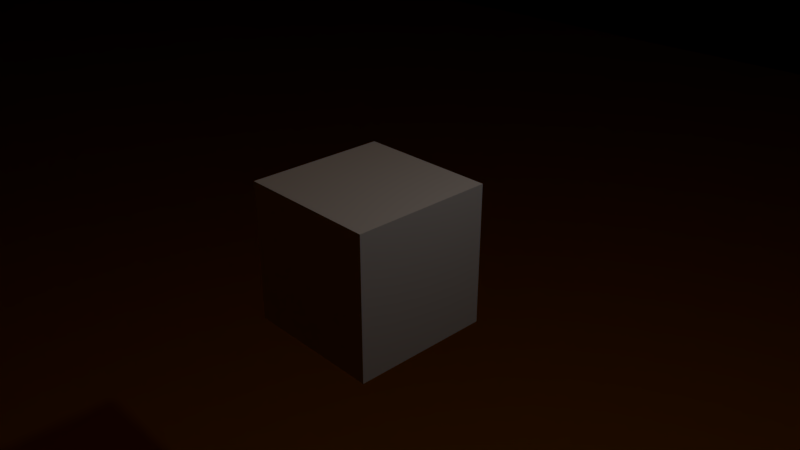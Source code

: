 # Source: wall_plain.blend  (saved by Blender 2.79.0; exported with 4.5.12 LTS)
import bpy
from mathutils import Matrix  # noqa: F401  (used for matrix-valued properties, if any)

bpy.ops.wm.read_factory_settings(use_empty=True)
scene = bpy.context.scene
scene.name = 'Scene'

# ---- collections
col_collection_1 = bpy.data.collections.new('Collection 1'); scene.collection.children.link(col_collection_1)

# ---- materials (node trees are filled in below, after node groups)
mat_wood = bpy.data.materials.new('wood')
mat_wood.alpha_threshold = 0.0
mat_wood.use_transparent_shadow = False
mat_wood.diffuse_color = (0.8, 0.3559, 0.005547, 1.0)
mat_wood.roughness = 0.5
mat_white = bpy.data.materials.new('white')
mat_white.alpha_threshold = 0.0
mat_white.use_transparent_shadow = False
mat_white.roughness = 0.5
mat_white.specular_intensity = 0.8
mat_material = bpy.data.materials.new('Material')
mat_material.alpha_threshold = 0.0
mat_material.use_transparent_shadow = False
mat_material.roughness = 0.5
mat_material.line_color = (0.0, 0.0, 0.0, 1.0)

# ---- material node trees

# ---- world
world_world = bpy.data.worlds.new('World'); scene.world = world_world
world_world.color = (0.05088, 0.05088, 0.05088)
world_world.use_sun_shadow = False
world_world.sun_shadow_jitter_overblur = 0.0
world_world.cycles.sampling_method = 'MANUAL'

# ---- cameras
cam_camera = bpy.data.cameras.new('Camera')
cam_camera.clip_end = 100.0
cam_camera.lens = 35.0
cam_camera.sensor_width = 32.0
cam_camera.sensor_height = 18.0
cam_camera.ortho_scale = 7.314
cam_camera.dof.focus_distance = 0.0
cam_camera.dof.aperture_fstop = 128.0

# ---- lights
light_lamp = bpy.data.lights.new('Lamp', 'POINT')
light_lamp.transmission_factor = 0.0
light_lamp.cutoff_distance = 30.0
light_lamp.energy = 100.0
light_lamp.shadow_buffer_clip_start = 1.001
light_lamp.shadow_soft_size = 0.1
light_lamp.shadow_maximum_resolution = 0.006
light_lamp.use_absolute_resolution = True

# ---- meshes
me_wall_plain = bpy.data.meshes.new('Wall Plain')
me_wall_plain.from_pydata([(71.86, -44.45, 590.1), (71.82, -44.45, 590.5), (71.82, -50.8, 590.5), (71.98, -44.45, 589.6), (71.86, -50.8, 590.1), (72.17, -44.45, 589.1), (71.98, -50.8, 589.6), (72.43, -44.45, 588.7), (72.17, -50.8, 589.1), (72.75, -44.45, 588.3), (72.43, -50.8, 588.7), (73.13, -44.45, 588.0), (72.75, -50.8, 588.3), (73.56, -44.45, 587.7), (73.13, -50.8, 588.0), (74.02, -44.45, 587.5), (73.56, -50.8, 587.7), (74.5, -44.45, 587.4), (74.02, -50.8, 587.5), (75.0, -44.45, 587.4), (74.5, -50.8, 587.4), (75.5, -44.45, 587.4), (75.0, -50.8, 587.4), (75.98, -44.45, 587.5), (75.5, -50.8, 587.4), (76.44, -44.45, 587.7), (75.98, -50.8, 587.5), (76.87, -44.45, 588.0), (76.44, -50.8, 587.7), (77.25, -44.45, 588.3), (76.87, -50.8, 588.0), (77.57, -44.45, 588.7), (77.25, -50.8, 588.3), (77.83, -44.45, 589.1), (77.57, -50.8, 588.7), (78.02, -44.45, 589.6), (77.83, -50.8, 589.1), (78.14, -44.45, 590.1), (78.02, -50.8, 589.6), (78.18, -44.45, 590.5), (78.14, -50.8, 590.1), (78.14, -44.45, 591.0), (78.18, -50.8, 590.5), (78.02, -44.45, 591.5), (78.14, -50.8, 591.0), (77.83, -44.45, 592.0), (78.02, -50.8, 591.5), (77.57, -44.45, 592.4), (77.83, -50.8, 592.0), (77.25, -44.45, 592.8), (77.57, -50.8, 592.4), (76.87, -44.45, 593.1), (77.25, -50.8, 592.8), (76.44, -44.45, 593.4), (76.87, -50.8, 593.1), (75.98, -44.45, 593.6), (76.44, -50.8, 593.4), (75.5, -44.45, 593.7), (75.98, -50.8, 593.6), (75.0, -44.45, 593.7), (75.5, -50.8, 593.7), (74.5, -44.45, 593.7), (75.0, -50.8, 593.7), (74.02, -44.45, 593.6), (74.5, -50.8, 593.7), (73.56, -44.45, 593.4), (74.02, -50.8, 593.6), (73.13, -44.45, 593.1), (73.56, -50.8, 593.4), (72.75, -44.45, 592.8), (73.13, -50.8, 593.1), (72.43, -44.45, 592.4), (72.75, -50.8, 592.8), (72.17, -44.45, 592.0), (72.43, -50.8, 592.4), (71.98, -44.45, 591.5), (72.17, -50.8, 592.0), (71.86, -44.45, 591.0), (71.98, -50.8, 591.5), (71.86, -50.8, 591.0), (304.8, -50.8, 600.1), (-75.0, -50.8, 593.7), (-74.5, -50.8, 593.7), (-304.8, -50.8, 600.1), (-76.44, -50.8, 593.4), (-75.98, -50.8, 593.6), (-77.25, -50.8, 592.8), (-76.87, -50.8, 593.1), (-71.98, -50.8, 591.5), (-71.86, -50.8, 591.0), (-73.56, -50.8, 593.4), (-73.13, -50.8, 593.1), (-74.02, -50.8, 593.6), (-75.5, -50.8, 593.7), (-72.75, -50.8, 588.3), (304.8, -50.8, 295.3), (-72.75, -50.8, 592.8), (-72.43, -50.8, 592.4), (-77.83, -50.8, 592.0), (-77.57, -50.8, 592.4), (-304.8, -50.8, 295.3), (-75.5, -50.8, 587.4), (-75.98, -50.8, 587.5), (-73.13, -50.8, 588.0), (-71.82, -50.8, 590.5), (-72.17, -50.8, 592.0), (-78.02, -50.8, 591.5), (-76.44, -50.8, 587.7), (-76.87, -50.8, 588.0), (-74.5, -50.8, 587.4), (-75.0, -50.8, 587.4), (-73.56, -50.8, 587.7), (-74.02, -50.8, 587.5), (-71.86, -50.8, 590.1), (-78.02, -50.8, 589.6), (-78.14, -50.8, 590.1), (-77.25, -50.8, 588.3), (-77.57, -50.8, 588.7), (-71.98, -50.8, 589.6), (-72.17, -50.8, 589.1), (-78.18, -50.8, 590.5), (-78.14, -50.8, 591.0), (-77.83, -50.8, 589.1), (-72.43, -50.8, 588.7), (304.8, -44.45, 600.1), (-74.5, -44.45, 593.7), (-75.0, -44.45, 593.7), (-304.8, -44.45, 600.1), (-76.44, -44.45, 593.4), (-76.87, -44.45, 593.1), (-75.5, -44.45, 593.7), (-75.98, -44.45, 593.6), (-74.02, -44.45, 593.6), (-71.98, -44.45, 591.5), (-77.25, -44.45, 592.8), (-77.57, -44.45, 592.4), (-72.75, -44.45, 592.8), (-73.13, -44.45, 593.1), (-72.17, -44.45, 592.0), (-72.43, -44.45, 592.4), (-77.83, -44.45, 592.0), (-78.02, -44.45, 591.5), (-73.56, -44.45, 593.4), (-71.82, -44.45, 590.5), (-71.86, -44.45, 591.0), (-304.8, -44.45, 295.3), (-76.44, -44.45, 587.7), (-75.98, -44.45, 587.5), (-71.98, -44.45, 589.6), (-71.86, -44.45, 590.1), (304.8, -44.45, 295.3), (-75.5, -44.45, 587.4), (-75.0, -44.45, 587.4), (-76.87, -44.45, 588.0), (-77.83, -44.45, 589.1), (-77.57, -44.45, 588.7), (-78.02, -44.45, 589.6), (-77.25, -44.45, 588.3), (-78.14, -44.45, 591.0), (-72.75, -44.45, 588.3), (-72.43, -44.45, 588.7), (-72.17, -44.45, 589.1), (-78.18, -44.45, 590.5), (-78.14, -44.45, 590.1), (-73.56, -44.45, 587.7), (-73.13, -44.45, 588.0), (-74.5, -44.45, 587.4), (-74.02, -44.45, 587.5), (-75.0, 44.45, 587.4), (-75.5, 44.45, 587.4), (-75.98, 44.45, 587.5), (-76.44, 44.45, 587.7), (-76.87, 44.45, 588.0), (-77.25, 44.45, 588.3), (-77.57, 44.45, 588.7), (-77.83, 44.45, 589.1), (-78.02, 44.45, 589.6), (-78.14, 44.45, 590.1), (-78.18, 44.45, 590.5), (-78.14, 44.45, 591.0), (-78.02, 44.45, 591.5), (-77.83, 44.45, 592.0), (-77.57, 44.45, 592.4), (-77.25, 44.45, 592.8), (-76.87, 44.45, 593.1), (-76.44, 44.45, 593.4), (-75.98, 44.45, 593.6), (-75.5, 44.45, 593.7), (-75.0, 44.45, 593.7), (-74.5, 44.45, 593.7), (-74.02, 44.45, 593.6), (-73.56, 44.45, 593.4), (-73.13, 44.45, 593.1), (-72.75, 44.45, 592.8), (-72.43, 44.45, 592.4), (-72.17, 44.45, 592.0), (-71.98, 44.45, 591.5), (-71.86, 44.45, 591.0), (-71.82, 44.45, 590.5), (-71.86, 44.45, 590.1), (-71.98, 44.45, 589.6), (-72.17, 44.45, 589.1), (-72.43, 44.45, 588.7), (-72.75, 44.45, 588.3), (-73.13, 44.45, 588.0), (-73.56, 44.45, 587.7), (-74.02, 44.45, 587.5), (-74.5, 44.45, 587.4), (304.8, -44.45, 581.0), (-304.8, -44.45, 581.0), (304.8, 44.45, 581.0), (76.44, 44.45, 587.7), (76.87, 44.45, 588.0), (74.5, 44.45, 587.4), (75.0, 44.45, 587.4), (77.25, 44.45, 588.3), (77.57, 44.45, 588.7), (74.02, 44.45, 587.5), (304.8, 44.45, 600.1), (78.02, 44.45, 591.5), (77.83, 44.45, 592.0), (77.83, 44.45, 589.1), (75.5, 44.45, 587.4), (75.98, 44.45, 587.5), (72.75, 44.45, 588.3), (73.13, 44.45, 588.0), (78.14, 44.45, 591.0), (77.57, 44.45, 592.4), (78.02, 44.45, 589.6), (73.56, 44.45, 587.7), (71.86, 44.45, 590.1), (74.02, 44.45, 593.6), (73.56, 44.45, 593.4), (76.44, 44.45, 593.4), (75.98, 44.45, 593.6), (77.25, 44.45, 592.8), (76.87, 44.45, 593.1), (71.82, 44.45, 590.5), (71.98, 44.45, 591.5), (71.86, 44.45, 591.0), (73.13, 44.45, 593.1), (72.75, 44.45, 592.8), (-304.8, 44.45, 581.0), (75.5, 44.45, 593.7), (75.0, 44.45, 593.7), (78.14, 44.45, 590.1), (78.18, 44.45, 590.5), (72.17, 44.45, 589.1), (72.43, 44.45, 588.7), (71.98, 44.45, 589.6), (74.5, 44.45, 593.7), (72.43, 44.45, 592.4), (72.17, 44.45, 592.0), (-304.8, 44.45, 600.1), (71.86, 50.8, 590.1), (71.82, 50.8, 590.5), (71.98, 50.8, 589.6), (72.17, 50.8, 589.1), (72.43, 50.8, 588.7), (72.75, 50.8, 588.3), (73.13, 50.8, 588.0), (73.56, 50.8, 587.7), (74.02, 50.8, 587.5), (74.5, 50.8, 587.4), (75.0, 50.8, 587.4), (75.5, 50.8, 587.4), (75.98, 50.8, 587.5), (76.44, 50.8, 587.7), (76.87, 50.8, 588.0), (77.25, 50.8, 588.3), (77.57, 50.8, 588.7), (77.83, 50.8, 589.1), (78.02, 50.8, 589.6), (78.14, 50.8, 590.1), (78.18, 50.8, 590.5), (78.14, 50.8, 591.0), (78.02, 50.8, 591.5), (77.83, 50.8, 592.0), (77.57, 50.8, 592.4), (77.25, 50.8, 592.8), (76.87, 50.8, 593.1), (76.44, 50.8, 593.4), (75.98, 50.8, 593.6), (75.5, 50.8, 593.7), (75.0, 50.8, 593.7), (74.5, 50.8, 593.7), (74.02, 50.8, 593.6), (73.56, 50.8, 593.4), (73.13, 50.8, 593.1), (72.75, 50.8, 592.8), (72.43, 50.8, 592.4), (72.17, 50.8, 592.0), (71.98, 50.8, 591.5), (71.86, 50.8, 591.0), (304.8, 44.45, -9.525), (-304.8, 44.45, -9.525), (304.8, 50.8, 600.1), (-74.5, 50.8, 593.7), (-75.0, 50.8, 593.7), (-304.8, 50.8, 600.1), (-76.44, 50.8, 593.4), (-76.87, 50.8, 593.1), (-75.5, 50.8, 593.7), (-75.98, 50.8, 593.6), (-74.02, 50.8, 593.6), (-71.98, 50.8, 591.5), (-77.25, 50.8, 592.8), (-77.57, 50.8, 592.4), (-72.75, 50.8, 592.8), (-73.13, 50.8, 593.1), (-72.17, 50.8, 592.0), (-72.43, 50.8, 592.4), (-77.83, 50.8, 592.0), (-78.02, 50.8, 591.5), (-73.56, 50.8, 593.4), (-71.82, 50.8, 590.5), (-71.86, 50.8, 591.0), (304.8, 50.8, -9.525), (-304.8, 50.8, -9.525), (-76.44, 50.8, 587.7), (-75.98, 50.8, 587.5), (-71.98, 50.8, 589.6), (-71.86, 50.8, 590.1), (-76.87, 50.8, 588.0), (-75.5, 50.8, 587.4), (-75.0, 50.8, 587.4), (-77.83, 50.8, 589.1), (-77.57, 50.8, 588.7), (-77.25, 50.8, 588.3), (-78.02, 50.8, 589.6), (-78.14, 50.8, 591.0), (-72.75, 50.8, 588.3), (-72.43, 50.8, 588.7), (-72.17, 50.8, 589.1), (-78.18, 50.8, 590.5), (-78.14, 50.8, 590.1), (-73.56, 50.8, 587.7), (-73.13, 50.8, 588.0), (-74.5, 50.8, 587.4), (-74.02, 50.8, 587.5), (-285.8, -44.45, 9.525), (-285.8, -44.45, 581.0), (-304.8, -44.45, 9.525), (-304.8, 44.45, 9.525), (-285.8, 44.45, 581.0), (-285.8, 44.45, 9.525), (101.6, -44.45, 9.525), (101.6, -44.45, 581.0), (82.55, -44.45, 581.0), (82.55, -44.45, 9.525), (82.55, 44.45, 581.0), (82.55, 44.45, 9.525), (101.6, 44.45, 581.0), (101.6, 44.45, 9.525), (-82.55, -44.45, 9.525), (-82.55, -44.45, 581.0), (-101.6, -44.45, 581.0), (-101.6, -44.45, 9.525), (-101.6, 44.45, 581.0), (-101.6, 44.45, 9.525), (-82.55, 44.45, 581.0), (-82.55, 44.45, 9.525), (304.8, -44.45, 9.525), (285.8, -44.45, 581.0), (285.8, -44.45, 9.525), (285.8, 44.45, 581.0), (285.8, 44.45, 9.525), (304.8, 44.45, 9.525), (-304.8, -44.45, -9.525), (304.8, -44.45, -9.525)], [], [(0, 1, 2), (3, 0, 4), (5, 3, 6), (7, 5, 8), (9, 7, 10), (11, 9, 12), (13, 11, 14), (15, 13, 16), (17, 15, 18), (19, 17, 20), (21, 19, 22), (23, 21, 24), (25, 23, 26), (27, 25, 28), (29, 27, 30), (31, 29, 32), (33, 31, 34), (35, 33, 36), (37, 35, 38), (39, 37, 40), (41, 39, 42), (43, 41, 44), (45, 43, 46), (47, 45, 48), (49, 47, 50), (51, 49, 52), (53, 51, 54), (55, 53, 56), (57, 55, 58), (59, 57, 60), (61, 59, 62), (63, 61, 64), (65, 63, 66), (67, 65, 68), (69, 67, 70), (71, 69, 72), (73, 71, 74), (75, 73, 76), (77, 75, 78), (1, 77, 79), (79, 2, 1), (78, 79, 77), (76, 78, 75), (74, 76, 73), (72, 74, 71), (70, 72, 69), (68, 70, 67), (66, 68, 65), (64, 66, 63), (62, 64, 61), (60, 62, 59), (58, 60, 57), (56, 58, 55), (54, 56, 53), (52, 54, 51), (50, 52, 49), (48, 50, 47), (46, 48, 45), (44, 46, 43), (42, 44, 41), (40, 42, 39), (38, 40, 37), (36, 38, 35), (34, 36, 33), (32, 34, 31), (30, 32, 29), (28, 30, 27), (26, 28, 25), (24, 26, 23), (22, 24, 21), (20, 22, 19), (18, 20, 17), (16, 18, 15), (14, 16, 13), (12, 14, 11), (10, 12, 9), (8, 10, 7), (6, 8, 5), (4, 6, 3), (2, 4, 0), (80, 62, 60), (78, 81, 82), (83, 84, 85), (83, 86, 87), (80, 56, 54), (60, 58, 80), (58, 56, 80), (83, 64, 62), (83, 72, 70), (83, 76, 74), (79, 88, 89), (78, 90, 91), (82, 92, 78), (92, 90, 78), (83, 93, 81), (87, 84, 83), (85, 93, 83), (94, 20, 18), (95, 24, 22), (80, 52, 50), (54, 52, 80), (83, 66, 64), (62, 80, 83), (70, 68, 83), (68, 66, 83), (83, 78, 76), (74, 72, 83), (89, 2, 79), (78, 96, 97), (91, 96, 78), (81, 78, 83), (83, 98, 99), (100, 101, 102), (95, 94, 103), (18, 16, 94), (16, 14, 94), (22, 94, 95), (22, 20, 94), (95, 28, 26), (95, 32, 30), (80, 46, 44), (50, 48, 80), (48, 46, 80), (79, 78, 88), (89, 104, 2), (97, 105, 78), (83, 106, 98), (99, 86, 83), (102, 107, 100), (107, 108, 100), (100, 109, 110), (100, 111, 112), (103, 100, 95), (103, 111, 100), (113, 6, 4), (30, 28, 95), (26, 24, 95), (105, 88, 78), (83, 114, 115), (100, 116, 117), (110, 101, 100), (112, 109, 100), (6, 118, 119), (4, 104, 113), (4, 2, 104), (94, 12, 10), (115, 120, 83), (120, 121, 83), (117, 83, 100), (117, 122, 83), (119, 123, 6), (123, 94, 6), (10, 8, 94), (95, 36, 34), (80, 42, 40), (121, 106, 83), (122, 114, 83), (113, 118, 6), (14, 12, 94), (95, 38, 36), (34, 32, 95), (40, 95, 80), (40, 38, 95), (108, 116, 100), (8, 6, 94), (44, 42, 80), (127, 128, 129), (127, 130, 131), (124, 132, 125), (126, 127, 124), (127, 134, 135), (129, 134, 127), (124, 53, 55), (135, 140, 127), (140, 141, 127), (137, 142, 124), (142, 132, 124), (124, 133, 138), (139, 136, 124), (59, 143, 144), (145, 146, 147), (144, 133, 59), (59, 148, 149), (150, 17, 19), (150, 13, 15), (145, 151, 152), (145, 153, 146), (147, 151, 145), (149, 143, 59), (124, 35, 37), (150, 25, 27), (19, 21, 150), (21, 23, 150), (150, 11, 13), (15, 17, 150), (152, 7, 145), (145, 154, 155), (124, 43, 45), (47, 49, 124), (37, 39, 124), (39, 41, 124), (150, 23, 25), (27, 29, 150), (152, 3, 5), (7, 9, 145), (145, 156, 154), (155, 157, 145), (145, 9, 11), (5, 7, 152), (157, 153, 145), (127, 141, 158), (59, 159, 160), (150, 29, 31), (11, 150, 145), (159, 65, 67), (159, 61, 63), (160, 161, 59), (31, 124, 150), (31, 33, 124), (152, 1, 0), (75, 164, 165), (75, 166, 167), (77, 152, 166), (159, 69, 71), (63, 65, 159), (67, 69, 159), (161, 148, 59), (33, 35, 124), (0, 3, 152), (163, 145, 127), (163, 156, 145), (167, 164, 75), (165, 159, 75), (166, 75, 77), (77, 1, 152), (71, 73, 159), (159, 59, 61), (73, 75, 159), (83, 127, 145), (145, 100, 83), (100, 145, 150), (150, 95, 100), (95, 150, 124), (124, 80, 95), (80, 124, 127), (127, 83, 80), (163, 162, 120), (156, 163, 115), (154, 156, 114), (155, 154, 122), (157, 155, 117), (153, 157, 116), (146, 153, 108), (147, 146, 107), (151, 147, 102), (152, 151, 101), (166, 152, 110), (167, 166, 109), (164, 167, 112), (165, 164, 111), (159, 165, 103), (160, 159, 94), (161, 160, 123), (148, 161, 119), (149, 148, 118), (143, 149, 113), (144, 143, 104), (133, 144, 89), (138, 133, 88), (139, 138, 105), (136, 139, 97), (137, 136, 96), (142, 137, 91), (132, 142, 90), (125, 132, 92), (126, 125, 82), (130, 126, 81), (131, 130, 93), (128, 131, 85), (129, 128, 84), (134, 129, 87), (135, 134, 86), (140, 135, 99), (141, 140, 98), (158, 141, 106), (162, 158, 121), (121, 120, 162), (106, 121, 158), (98, 106, 141), (99, 98, 140), (86, 99, 135), (87, 86, 134), (84, 87, 129), (85, 84, 128), (93, 85, 131), (81, 93, 130), (82, 81, 126), (92, 82, 125), (90, 92, 132), (91, 90, 142), (96, 91, 137), (97, 96, 136), (105, 97, 139), (88, 105, 138), (89, 88, 133), (104, 89, 144), (113, 104, 143), (118, 113, 149), (119, 118, 148), (123, 119, 161), (94, 123, 160), (103, 94, 159), (111, 103, 165), (112, 111, 164), (109, 112, 167), (110, 109, 166), (101, 110, 152), (102, 101, 151), (107, 102, 147), (108, 107, 146), (116, 108, 153), (117, 116, 157), (122, 117, 155), (114, 122, 154), (115, 114, 156), (120, 115, 163), (151, 152, 168), (147, 151, 169), (146, 147, 170), (153, 146, 171), (157, 153, 172), (155, 157, 173), (154, 155, 174), (156, 154, 175), (163, 156, 176), (162, 163, 177), (158, 162, 178), (141, 158, 179), (140, 141, 180), (135, 140, 181), (134, 135, 182), (129, 134, 183), (128, 129, 184), (131, 128, 185), (130, 131, 186), (126, 130, 187), (125, 126, 188), (132, 125, 189), (142, 132, 190), (137, 142, 191), (136, 137, 192), (139, 136, 193), (138, 139, 194), (133, 138, 195), (144, 133, 196), (143, 144, 197), (149, 143, 198), (148, 149, 199), (161, 148, 200), (160, 161, 201), (159, 160, 202), (165, 159, 203), (164, 165, 204), (167, 164, 205), (166, 167, 206), (152, 166, 207), (207, 168, 152), (206, 207, 166), (205, 206, 167), (204, 205, 164), (203, 204, 165), (202, 203, 159), (201, 202, 160), (200, 201, 161), (199, 200, 148), (198, 199, 149), (197, 198, 143), (196, 197, 144), (195, 196, 133), (194, 195, 138), (193, 194, 139), (192, 193, 136), (191, 192, 137), (190, 191, 142), (189, 190, 132), (188, 189, 125), (187, 188, 126), (186, 187, 130), (185, 186, 131), (184, 185, 128), (183, 184, 129), (182, 183, 134), (181, 182, 135), (180, 181, 140), (179, 180, 141), (178, 179, 158), (177, 178, 162), (176, 177, 163), (175, 176, 156), (174, 175, 154), (173, 174, 155), (172, 173, 157), (171, 172, 153), (170, 171, 146), (169, 170, 147), (168, 169, 151), (133, 61, 59), (208, 35, 33), (124, 53, 51), (59, 124, 133), (59, 57, 124), (133, 71, 69), (208, 37, 35), (33, 31, 208), (51, 49, 124), (47, 45, 124), (124, 57, 55), (133, 63, 61), (69, 67, 133), (67, 65, 133), (77, 133, 144), (148, 13, 11), (208, 25, 23), (208, 29, 27), (31, 29, 208), (65, 63, 133), (144, 1, 77), (148, 15, 13), (11, 9, 148), (23, 21, 208), (21, 19, 208), (133, 75, 73), (77, 75, 133), (144, 143, 1), (149, 5, 3), (148, 17, 15), (127, 130, 126), (208, 166, 152), (208, 165, 164), (27, 25, 208), (39, 208, 124), (39, 37, 208), (143, 3, 0), (3, 143, 149), (148, 9, 7), (148, 19, 17), (127, 155, 154), (208, 167, 166), (152, 209, 208), (208, 159, 165), (164, 167, 208), (208, 161, 160), (161, 208, 19), (73, 71, 133), (149, 148, 5), (0, 1, 143), (137, 136, 124), (124, 126, 125), (127, 128, 131), (127, 157, 155), (154, 156, 127), (19, 148, 161), (43, 41, 124), (7, 5, 148), (127, 163, 162), (127, 146, 153), (209, 152, 151), (160, 159, 208), (139, 138, 124), (156, 163, 127), (127, 147, 146), (153, 157, 127), (151, 127, 209), (151, 147, 127), (162, 158, 127), (210, 211, 212), (200, 213, 214), (212, 215, 210), (215, 216, 210), (200, 217, 213), (214, 210, 200), (218, 219, 220), (216, 221, 210), (210, 222, 223), (214, 222, 210), (200, 224, 225), (220, 227, 218), (221, 228, 210), (223, 211, 210), (225, 229, 200), (229, 217, 200), (230, 200, 199), (196, 231, 232), (218, 235, 236), (199, 237, 230), (197, 238, 239), (232, 240, 196), (240, 241, 196), (242, 169, 168), (242, 173, 172), (234, 243, 218), (210, 245, 246), (200, 247, 248), (230, 249, 200), (199, 198, 237), (239, 198, 197), (239, 237, 198), (196, 250, 231), (242, 170, 169), (168, 210, 242), (172, 171, 242), (171, 170, 242), (218, 189, 188), (218, 192, 191), (246, 218, 210), (248, 224, 200), (196, 251, 252), (196, 244, 250), (210, 206, 205), (210, 168, 207), (242, 176, 175), (242, 179, 178), (242, 182, 181), (218, 190, 189), (188, 253, 218), (218, 193, 192), (191, 190, 218), (218, 195, 194), (195, 218, 244), (249, 247, 200), (252, 238, 196), (241, 251, 196), (210, 203, 202), (205, 204, 210), (204, 203, 210), (207, 206, 210), (175, 174, 242), (174, 173, 242), (178, 177, 242), (177, 176, 242), (242, 183, 182), (181, 180, 242), (244, 196, 195), (228, 245, 210), (202, 201, 210), (201, 200, 210), (194, 193, 218), (197, 196, 238), (180, 179, 242), (187, 242, 253), (187, 186, 242), (242, 185, 184), (186, 185, 242), (184, 183, 242), (208, 209, 242), (242, 210, 208), (218, 253, 127), (127, 124, 218), (210, 218, 124), (124, 208, 210), (242, 209, 127), (127, 253, 242), (17, 19, 214), (15, 17, 213), (13, 15, 217), (11, 13, 229), (9, 11, 225), (7, 9, 224), (5, 7, 248), (3, 5, 247), (0, 3, 249), (1, 0, 230), (77, 1, 237), (75, 77, 239), (73, 75, 238), (71, 73, 252), (69, 71, 251), (67, 69, 241), (65, 67, 240), (63, 65, 232), (61, 63, 231), (59, 61, 250), (57, 59, 244), (55, 57, 243), (53, 55, 234), (51, 53, 233), (49, 51, 236), (47, 49, 235), (45, 47, 227), (43, 45, 220), (41, 43, 219), (39, 41, 226), (37, 39, 246), (35, 37, 245), (33, 35, 228), (31, 33, 221), (29, 31, 216), (27, 29, 215), (25, 27, 212), (23, 25, 211), (21, 23, 223), (19, 21, 222), (222, 214, 19), (223, 222, 21), (211, 223, 23), (212, 211, 25), (215, 212, 27), (216, 215, 29), (221, 216, 31), (228, 221, 33), (245, 228, 35), (246, 245, 37), (226, 246, 39), (219, 226, 41), (220, 219, 43), (227, 220, 45), (235, 227, 47), (236, 235, 49), (233, 236, 51), (234, 233, 53), (243, 234, 55), (244, 243, 57), (250, 244, 59), (231, 250, 61), (232, 231, 63), (240, 232, 65), (241, 240, 67), (251, 241, 69), (252, 251, 71), (238, 252, 73), (239, 238, 75), (237, 239, 77), (230, 237, 1), (249, 230, 0), (247, 249, 3), (248, 247, 5), (224, 248, 7), (225, 224, 9), (229, 225, 11), (217, 229, 13), (213, 217, 15), (214, 213, 17), (254, 255, 237), (256, 254, 230), (257, 256, 249), (258, 257, 247), (259, 258, 248), (260, 259, 224), (261, 260, 225), (262, 261, 229), (263, 262, 217), (264, 263, 213), (265, 264, 214), (266, 265, 222), (267, 266, 223), (268, 267, 211), (269, 268, 212), (270, 269, 215), (271, 270, 216), (272, 271, 221), (273, 272, 228), (274, 273, 245), (275, 274, 246), (276, 275, 226), (277, 276, 219), (278, 277, 220), (279, 278, 227), (280, 279, 235), (281, 280, 236), (282, 281, 233), (283, 282, 234), (284, 283, 243), (285, 284, 244), (286, 285, 250), (287, 286, 231), (288, 287, 232), (289, 288, 240), (290, 289, 241), (291, 290, 251), (292, 291, 252), (293, 292, 238), (255, 293, 239), (239, 237, 255), (238, 239, 293), (252, 238, 292), (251, 252, 291), (241, 251, 290), (240, 241, 289), (232, 240, 288), (231, 232, 287), (250, 231, 286), (244, 250, 285), (243, 244, 284), (234, 243, 283), (233, 234, 282), (236, 233, 281), (235, 236, 280), (227, 235, 279), (220, 227, 278), (219, 220, 277), (226, 219, 276), (246, 226, 275), (245, 246, 274), (228, 245, 273), (221, 228, 272), (216, 221, 271), (215, 216, 270), (212, 215, 269), (211, 212, 268), (223, 211, 267), (222, 223, 266), (214, 222, 265), (213, 214, 264), (217, 213, 263), (229, 217, 262), (225, 229, 261), (224, 225, 260), (248, 224, 259), (247, 248, 258), (249, 247, 257), (230, 249, 256), (237, 230, 254), (218, 244, 243), (238, 188, 189), (253, 185, 186), (253, 183, 184), (218, 233, 236), (234, 233, 218), (253, 250, 244), (253, 241, 240), (253, 252, 251), (239, 196, 197), (238, 191, 192), (189, 190, 238), (190, 191, 238), (253, 187, 188), (184, 185, 253), (186, 187, 253), (203, 213, 217), (294, 211, 223), (294, 215, 212), (218, 235, 227), (253, 231, 250), (244, 218, 253), (240, 232, 253), (232, 231, 253), (253, 238, 252), (251, 241, 253), (197, 237, 239), (238, 193, 194), (192, 193, 238), (188, 238, 253), (253, 181, 182), (295, 169, 170), (294, 203, 204), (217, 229, 203), (229, 225, 203), (294, 222, 214), (212, 211, 294), (223, 222, 294), (218, 219, 226), (239, 238, 196), (197, 198, 237), (194, 195, 238), (253, 180, 181), (182, 183, 253), (170, 171, 295), (171, 172, 295), (295, 207, 168), (295, 205, 206), (204, 295, 294), (204, 205, 295), (199, 249, 230), (203, 214, 213), (214, 203, 294), (195, 196, 238), (253, 176, 177), (295, 173, 174), (168, 169, 295), (206, 207, 295), (249, 200, 201), (230, 198, 199), (230, 237, 198), (203, 224, 248), (177, 178, 253), (178, 179, 253), (174, 253, 295), (174, 175, 253), (201, 202, 249), (202, 203, 249), (248, 247, 203), (294, 221, 216), (218, 246, 245), (179, 180, 253), (199, 200, 249), (225, 224, 203), (294, 228, 221), (216, 215, 294), (245, 294, 218), (245, 228, 294), (172, 173, 295), (247, 249, 203), (175, 176, 253), (226, 246, 218), (296, 297, 298), (296, 283, 284), (299, 300, 301), (299, 302, 303), (296, 304, 297), (298, 299, 296), (296, 282, 283), (284, 305, 296), (299, 306, 307), (303, 300, 299), (301, 306, 299), (296, 308, 309), (296, 310, 311), (296, 281, 282), (296, 279, 280), (307, 312, 299), (312, 313, 299), (298, 302, 299), (309, 314, 296), (314, 304, 296), (296, 305, 310), (311, 308, 296), (284, 315, 316), (280, 281, 296), (317, 265, 266), (318, 319, 320), (316, 305, 284), (284, 321, 322), (266, 267, 317), (267, 268, 317), (317, 263, 264), (317, 261, 262), (318, 323, 319), (320, 324, 318), (322, 315, 284), (296, 277, 278), (296, 272, 273), (264, 265, 317), (317, 260, 261), (262, 263, 317), (324, 325, 318), (318, 326, 327), (296, 276, 277), (278, 279, 296), (273, 274, 296), (274, 275, 296), (318, 257, 258), (325, 256, 257), (318, 328, 323), (318, 329, 326), (327, 328, 318), (275, 276, 296), (268, 269, 317), (318, 259, 260), (257, 318, 325), (258, 259, 318), (299, 313, 330), (284, 331, 332), (317, 269, 270), (260, 317, 318), (331, 287, 288), (331, 285, 286), (332, 333, 284), (270, 296, 317), (270, 271, 296), (325, 255, 254), (299, 334, 335), (292, 336, 337), (292, 338, 339), (293, 325, 338), (331, 289, 290), (286, 287, 331), (288, 289, 331), (333, 321, 284), (254, 256, 325), (335, 318, 299), (335, 329, 318), (339, 336, 292), (337, 331, 292), (338, 292, 293), (293, 255, 325), (290, 291, 331), (331, 284, 285), (271, 272, 296), (291, 292, 331), (330, 334, 299), (253, 299, 318), (318, 295, 253), (295, 318, 317), (317, 294, 295), (294, 317, 296), (296, 218, 294), (218, 296, 299), (299, 253, 218), (335, 334, 178), (329, 335, 177), (326, 329, 176), (327, 326, 175), (328, 327, 174), (323, 328, 173), (319, 323, 172), (320, 319, 171), (324, 320, 170), (325, 324, 169), (338, 325, 168), (339, 338, 207), (336, 339, 206), (337, 336, 205), (331, 337, 204), (332, 331, 203), (333, 332, 202), (321, 333, 201), (322, 321, 200), (315, 322, 199), (316, 315, 198), (305, 316, 197), (310, 305, 196), (311, 310, 195), (308, 311, 194), (309, 308, 193), (314, 309, 192), (304, 314, 191), (297, 304, 190), (298, 297, 189), (302, 298, 188), (303, 302, 187), (300, 303, 186), (301, 300, 185), (306, 301, 184), (307, 306, 183), (312, 307, 182), (313, 312, 181), (330, 313, 180), (334, 330, 179), (179, 178, 334), (180, 179, 330), (181, 180, 313), (182, 181, 312), (183, 182, 307), (184, 183, 306), (185, 184, 301), (186, 185, 300), (187, 186, 303), (188, 187, 302), (189, 188, 298), (190, 189, 297), (191, 190, 304), (192, 191, 314), (193, 192, 309), (194, 193, 308), (195, 194, 311), (196, 195, 310), (197, 196, 305), (198, 197, 316), (199, 198, 315), (200, 199, 322), (201, 200, 321), (202, 201, 333), (203, 202, 332), (204, 203, 331), (205, 204, 337), (206, 205, 336), (207, 206, 339), (168, 207, 338), (169, 168, 325), (170, 169, 324), (171, 170, 320), (172, 171, 319), (173, 172, 323), (174, 173, 328), (175, 174, 327), (176, 175, 326), (177, 176, 329), (178, 177, 335), (340, 341, 209), (209, 342, 340), (342, 209, 242), (242, 343, 342), (343, 242, 344), (344, 345, 343), (345, 344, 341), (341, 340, 345), (343, 345, 340), (340, 342, 343), (242, 209, 341), (341, 344, 242), (346, 347, 348), (348, 349, 346), (349, 348, 350), (350, 351, 349), (351, 350, 352), (352, 353, 351), (353, 352, 347), (347, 346, 353), (351, 353, 346), (346, 349, 351), (350, 348, 347), (347, 352, 350), (354, 355, 356), (356, 357, 354), (357, 356, 358), (358, 359, 357), (359, 358, 360), (360, 361, 359), (361, 360, 355), (355, 354, 361), (359, 361, 354), (354, 357, 359), (358, 356, 355), (355, 360, 358), (362, 208, 363), (363, 364, 362), (364, 363, 365), (365, 366, 364), (366, 365, 210), (210, 367, 366), (367, 210, 208), (208, 362, 367), (366, 367, 362), (362, 364, 366), (365, 363, 208), (208, 210, 365), (362, 342, 368), (368, 369, 362), (369, 368, 295), (295, 294, 369), (294, 295, 343), (343, 367, 294), (367, 343, 342), (342, 362, 367), (294, 367, 362), (362, 369, 294), (295, 368, 342), (342, 343, 295)])
me_wall_plain.polygons.foreach_set('material_index', [0, 0, 0, 0, 0, 0, 0, 0, 0, 0, 0, 0, 0, 0, 0, 0, 0, 0, 0, 0, 0, 0, 0, 0, 0, 0, 0, 0, 0, 0, 0, 0, 0, 0, 0, 0, 0, 0, 0, 0, 0, 0, 0, 0, 0, 0, 0, 0, 0, 0, 0, 0, 0, 0, 0, 0, 0, 0, 0, 0, 0, 0, 0, 0, 0, 0, 0, 0, 0, 0, 0, 0, 0, 0, 0, 0, 0, 0, 0, 0, 0, 0, 1, 1, 1, 1, 1, 1, 1, 1, 1, 1, 1, 1, 0, 1, 1, 1, 1, 1, 1, 1, 1, 1, 1, 1, 1, 1, 1, 1, 1, 1, 1, 1, 1, 1, 1, 1, 1, 1, 1, 1, 1, 1, 1, 1, 1, 1, 1, 1, 1, 1, 1, 1, 1, 1, 1, 1, 1, 1, 1, 1, 1, 1, 1, 1, 1, 1, 1, 1, 1, 1, 1, 1, 1, 1, 1, 1, 1, 1, 1, 1, 1, 1, 1, 1, 0, 0, 0, 0, 0, 0, 0, 0, 0, 0, 0, 0, 0, 0, 0, 0, 0, 0, 0, 0, 0, 0, 0, 0, 0, 0, 0, 0, 0, 0, 0, 0, 0, 0, 0, 0, 0, 0, 0, 0, 0, 0, 0, 0, 0, 0, 0, 0, 0, 0, 0, 0, 0, 0, 0, 0, 0, 0, 0, 0, 0, 0, 0, 0, 0, 0, 0, 0, 0, 0, 0, 0, 1, 1, 1, 1, 1, 1, 1, 1, 0, 0, 0, 0, 0, 0, 0, 0, 0, 0, 0, 0, 0, 0, 0, 0, 0, 0, 0, 0, 0, 0, 0, 0, 0, 0, 0, 0, 0, 0, 0, 0, 0, 0, 0, 0, 0, 0, 0, 0, 0, 0, 0, 0, 0, 0, 0, 0, 0, 0, 0, 0, 0, 0, 0, 0, 0, 0, 0, 0, 0, 0, 0, 0, 0, 0, 0, 0, 0, 0, 0, 0, 0, 0, 0, 0, 0, 0, 0, 0, 0, 0, 0, 0, 0, 0, 0, 0, 0, 0, 0, 0, 0, 0, 0, 0, 0, 0, 0, 0, 0, 0, 0, 0, 0, 0, 0, 0, 0, 0, 0, 0, 0, 0, 0, 0, 0, 0, 0, 0, 0, 0, 0, 0, 0, 0, 0, 0, 0, 0, 0, 0, 0, 0, 0, 0, 0, 0, 0, 0, 0, 0, 0, 0, 0, 0, 0, 0, 0, 0, 0, 0, 0, 0, 0, 0, 0, 0, 0, 0, 0, 0, 0, 0, 0, 0, 0, 0, 0, 0, 0, 0, 0, 0, 0, 0, 0, 0, 0, 0, 0, 0, 0, 0, 0, 0, 0, 0, 0, 0, 0, 0, 0, 0, 0, 0, 0, 0, 0, 0, 0, 0, 0, 0, 0, 0, 0, 0, 0, 0, 0, 0, 0, 0, 0, 0, 0, 0, 0, 0, 0, 0, 0, 0, 0, 0, 0, 0, 0, 0, 0, 0, 0, 0, 0, 0, 0, 0, 0, 0, 0, 0, 0, 0, 0, 0, 0, 0, 0, 0, 0, 0, 0, 0, 0, 0, 0, 0, 0, 0, 0, 0, 0, 0, 0, 0, 0, 0, 0, 0, 0, 0, 0, 0, 0, 0, 0, 0, 0, 0, 0, 0, 0, 0, 0, 0, 0, 0, 0, 0, 0, 0, 0, 0, 0, 0, 0, 0, 0, 0, 0, 0, 0, 0, 0, 0, 0, 0, 0, 0, 0, 0, 0, 0, 0, 0, 0, 0, 0, 0, 0, 0, 0, 0, 0, 0, 0, 0, 0, 0, 0, 0, 0, 0, 0, 0, 0, 0, 0, 0, 0, 0, 0, 0, 0, 0, 0, 0, 0, 0, 0, 0, 0, 0, 0, 0, 0, 0, 0, 0, 0, 0, 0, 0, 0, 0, 0, 0, 0, 0, 0, 0, 0, 0, 0, 0, 0, 0, 0, 0, 0, 0, 0, 0, 0, 0, 0, 0, 0, 0, 0, 0, 0, 0, 0, 0, 0, 0, 0, 0, 0, 0, 0, 0, 0, 0, 0, 0, 0, 0, 0, 0, 0, 0, 0, 0, 0, 0, 0, 0, 0, 0, 0, 0, 0, 0, 0, 0, 0, 0, 0, 0, 0, 0, 0, 0, 0, 0, 0, 0, 0, 0, 0, 0, 0, 0, 0, 0, 0, 0, 0, 0, 0, 0, 0, 0, 0, 0, 0, 0, 0, 0, 0, 0, 0, 0, 0, 0, 0, 0, 0, 0, 0, 0, 0, 0, 0, 0, 0, 0, 0, 0, 0, 0, 0, 0, 0, 0, 0, 0, 0, 0, 0, 0, 0, 0, 0, 0, 0, 0, 0, 0, 0, 0, 0, 0, 0, 0, 0, 0, 0, 0, 0, 0, 0, 0, 0, 0, 0, 0, 0, 0, 0, 0, 0, 0, 0, 0, 0, 0, 0, 0, 0, 0, 0, 0, 0, 0, 0, 0, 0, 0, 0, 0, 0, 0, 0, 0, 0, 0, 0, 0, 0, 0, 0, 0, 0, 0, 0, 0, 0, 0, 0, 0, 0, 0, 0, 0, 0, 0, 0, 0, 0, 0, 0, 0, 0, 0, 0, 0, 0, 0, 0, 0, 0, 0, 0, 0, 0, 0, 0, 0, 0, 0, 0, 0, 0, 0, 0, 0, 0, 0, 0, 0, 0, 0, 0, 0, 0, 0, 0, 0, 0, 0, 0, 0, 0, 0, 0, 0, 0, 0, 0, 0, 0, 0, 0, 0, 0, 0, 0, 0, 0, 0, 0, 0, 0, 0, 0, 0, 0, 0, 0, 0, 0, 0, 0, 0, 0, 0, 0, 0, 0, 0, 0, 0, 0, 0, 0, 0, 0, 0, 0, 0, 0, 0, 0, 0, 0, 0, 0, 0, 0, 0, 0, 0, 0, 0, 0, 0, 0, 0, 0, 0, 0, 0, 0, 0, 0, 0, 0, 0, 0, 0, 0, 0, 0, 0, 0, 0, 0, 0, 0, 0, 0, 0, 0, 0, 0, 0, 0, 0, 0, 0, 0, 0, 0, 0, 0, 0, 0, 0, 0, 0, 0, 0, 0, 0, 0, 0, 0, 0, 0, 0, 0, 0, 0, 0, 0, 0, 0, 0, 0, 0, 0, 0, 0, 0, 0, 0, 0, 0, 0, 0, 0, 0, 0, 0, 0, 0, 0, 0, 0, 0, 0, 0, 0, 0, 0, 0, 0, 0, 0, 0, 0, 0, 0, 0, 0, 0, 0, 0, 0, 0, 0, 0, 0, 0, 0, 0, 0, 0])
me_wall_plain.materials.append(mat_wood)
me_wall_plain.materials.append(mat_white)
me_wall_plain.use_remesh_preserve_volume = False
me_wall_plain.use_remesh_preserve_attributes = False
me_wall_plain.use_mirror_vertex_groups = False
me_wall_plain.update()
me_cube = bpy.data.meshes.new('Cube')
me_cube.from_pydata([(1.0, 1.0, -1.0), (1.0, -1.0, -1.0), (-1.0, -1.0, -1.0), (-1.0, 1.0, -1.0), (1.0, 1.0, 1.0), (1.0, -1.0, 1.0), (-1.0, -1.0, 1.0), (-1.0, 1.0, 1.0)], [], [(0, 1, 2, 3), (4, 7, 6, 5), (0, 4, 5, 1), (1, 5, 6, 2), (2, 6, 7, 3), (4, 0, 3, 7)])
me_cube.materials.append(mat_material)
me_cube.use_remesh_preserve_volume = False
me_cube.use_remesh_preserve_attributes = False
me_cube.use_mirror_vertex_groups = False
me_cube.update()

# ---- objects
ob_wall_plain = bpy.data.objects.new('Wall Plain', me_wall_plain)
ob_cube = bpy.data.objects.new('Cube', me_cube)
ob_lamp = bpy.data.objects.new('Lamp', light_lamp)
ob_camera = bpy.data.objects.new('Camera', cam_camera)

# ---- transforms, parenting, visibility, modifiers, constraints
ob_wall_plain.location = (0.0, 0.0, 0.0)
ob_wall_plain.lineart.crease_threshold = 0.0
ob_cube.location = (0.0, 0.0, 0.0)
ob_cube.lock_rotations_4d = False
ob_cube.empty_display_type = 'ARROWS'
ob_cube.lineart.crease_threshold = 0.0
ob_lamp.location = (4.076, 1.005, 5.904)
ob_lamp.rotation_euler = (0.6503, 0.05522, 1.866)
ob_lamp.lock_rotations_4d = False
ob_lamp.empty_display_type = 'ARROWS'
ob_lamp.color = (0.0, 0.0, 0.0, 0.0)
ob_lamp.lineart.crease_threshold = 0.0
ob_camera.location = (7.481, -6.508, 5.344)
ob_camera.rotation_euler = (1.109, 0.0, 0.8149)
ob_camera.lock_rotations_4d = False
ob_camera.empty_display_type = 'ARROWS'
ob_camera.color = (0.0, 0.0, 0.0, 0.0)
ob_camera.display_type = 'WIRE'
ob_camera.lineart.crease_threshold = 0.0

# ---- collection membership
col_collection_1.objects.link(ob_wall_plain)
col_collection_1.objects.link(ob_cube)
col_collection_1.objects.link(ob_lamp)
col_collection_1.objects.link(ob_camera)

# ---- scene / render settings (as saved in the file)
scene.camera = ob_camera
scene.frame_start = 1; scene.frame_end = 250; scene.frame_set(1)
scene.render.engine = 'BLENDER_EEVEE_NEXT'
scene.render.resolution_percentage = 50
scene.render.dither_intensity = 0.0
scene.cycles.use_denoising = False
scene.cycles.samples = 128
scene.cycles.sampling_pattern = 'TABULATED_SOBOL'
scene.cycles.use_adaptive_sampling = False
scene.cycles.use_light_tree = False
scene.cycles.blur_glossy = 0.0
scene.cycles.sample_clamp_indirect = 0.0
scene.view_settings.view_transform = 'Standard'
bpy.context.view_layer.update()
